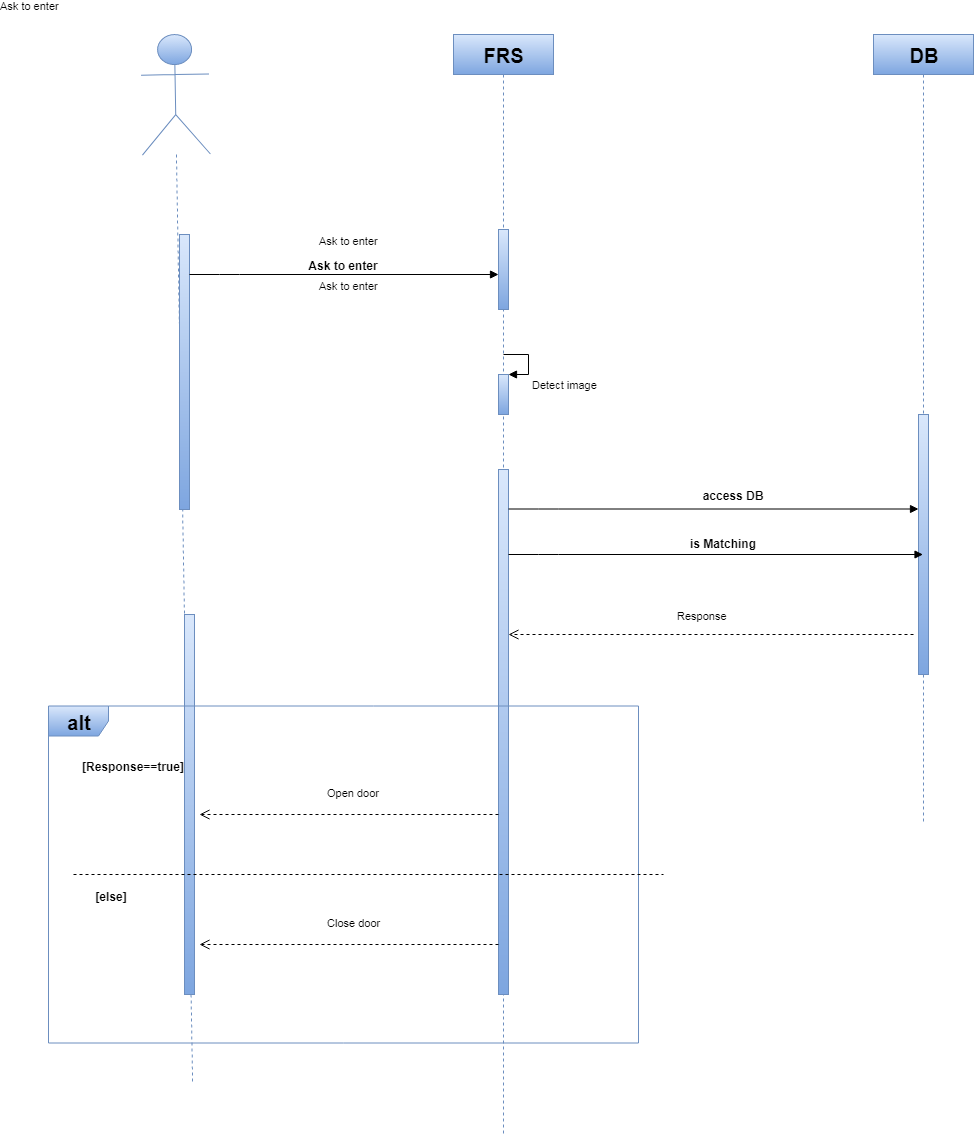

The diagram above was exported from draw.io. Its source (the exported page's mxGraphModel, read from the mxfile embedded in the PNG):
<mxGraphModel dx="1394" dy="715" grid="1" gridSize="10" guides="1" tooltips="1" connect="1" arrows="1" fold="1" page="1" pageScale="1" pageWidth="1654" pageHeight="2336" math="0" shadow="0">
  <root>
    <mxCell id="0" />
    <mxCell id="1" parent="0" />
    <mxCell id="MlusWLAsIllnB_ppTp-l-4" value="" style="shape=umlLifeline;participant=umlActor;perimeter=lifelinePerimeter;whiteSpace=wrap;html=1;container=1;collapsible=0;recursiveResize=0;verticalAlign=top;spacingTop=36;labelBackgroundColor=#ffffff;outlineConnect=0;rotation=-1;gradientColor=#7ea6e0;fillColor=#dae8fc;strokeColor=#6c8ebf;size=120;" vertex="1" parent="1">
      <mxGeometry x="196" y="80" width="68" height="1050" as="geometry" />
    </mxCell>
    <mxCell id="MlusWLAsIllnB_ppTp-l-7" value="" style="html=1;points=[];perimeter=orthogonalPerimeter;gradientColor=#7ea6e0;fillColor=#dae8fc;strokeColor=#6c8ebf;" vertex="1" parent="MlusWLAsIllnB_ppTp-l-4">
      <mxGeometry x="30" y="200" width="10" height="275" as="geometry" />
    </mxCell>
    <mxCell id="MlusWLAsIllnB_ppTp-l-23" value="" style="html=1;points=[];perimeter=orthogonalPerimeter;gradientColor=#7ea6e0;fillColor=#dae8fc;strokeColor=#6c8ebf;" vertex="1" parent="MlusWLAsIllnB_ppTp-l-4">
      <mxGeometry x="35" y="580" width="10" height="380" as="geometry" />
    </mxCell>
    <mxCell id="MlusWLAsIllnB_ppTp-l-5" value="&lt;b&gt;&lt;font style=&quot;font-size: 20px&quot;&gt;FRS&lt;/font&gt;&lt;/b&gt;" style="shape=umlLifeline;perimeter=lifelinePerimeter;whiteSpace=wrap;html=1;container=1;collapsible=0;recursiveResize=0;outlineConnect=0;gradientColor=#7ea6e0;fillColor=#dae8fc;strokeColor=#6c8ebf;" vertex="1" parent="1">
      <mxGeometry x="500" y="80" width="100" height="1100" as="geometry" />
    </mxCell>
    <mxCell id="MlusWLAsIllnB_ppTp-l-9" value="" style="html=1;points=[];perimeter=orthogonalPerimeter;gradientColor=#7ea6e0;fillColor=#dae8fc;strokeColor=#6c8ebf;" vertex="1" parent="MlusWLAsIllnB_ppTp-l-5">
      <mxGeometry x="45" y="195" width="10" height="80" as="geometry" />
    </mxCell>
    <mxCell id="MlusWLAsIllnB_ppTp-l-11" value="" style="html=1;points=[];perimeter=orthogonalPerimeter;gradientColor=#7ea6e0;fillColor=#dae8fc;strokeColor=#6c8ebf;" vertex="1" parent="MlusWLAsIllnB_ppTp-l-5">
      <mxGeometry x="45" y="340" width="10" height="40" as="geometry" />
    </mxCell>
    <mxCell id="MlusWLAsIllnB_ppTp-l-12" value="Detect image" style="edgeStyle=orthogonalEdgeStyle;html=1;align=left;spacingLeft=2;endArrow=block;rounded=0;entryX=1;entryY=0;" edge="1" target="MlusWLAsIllnB_ppTp-l-11" parent="MlusWLAsIllnB_ppTp-l-5">
      <mxGeometry x="0.3846" y="10" relative="1" as="geometry">
        <mxPoint x="50" y="320" as="sourcePoint" />
        <Array as="points">
          <mxPoint x="75" y="320" />
        </Array>
        <mxPoint as="offset" />
      </mxGeometry>
    </mxCell>
    <mxCell id="MlusWLAsIllnB_ppTp-l-16" value="" style="html=1;points=[];perimeter=orthogonalPerimeter;gradientColor=#7ea6e0;fillColor=#dae8fc;strokeColor=#6c8ebf;" vertex="1" parent="MlusWLAsIllnB_ppTp-l-5">
      <mxGeometry x="45" y="435" width="10" height="525" as="geometry" />
    </mxCell>
    <mxCell id="MlusWLAsIllnB_ppTp-l-6" value="&lt;b&gt;&lt;font style=&quot;font-size: 20px&quot;&gt;DB&lt;/font&gt;&lt;/b&gt;" style="shape=umlLifeline;perimeter=lifelinePerimeter;whiteSpace=wrap;html=1;container=1;collapsible=0;recursiveResize=0;outlineConnect=0;gradientColor=#7ea6e0;fillColor=#dae8fc;strokeColor=#6c8ebf;" vertex="1" parent="1">
      <mxGeometry x="920" y="80" width="100" height="790" as="geometry" />
    </mxCell>
    <mxCell id="MlusWLAsIllnB_ppTp-l-13" value="" style="html=1;points=[];perimeter=orthogonalPerimeter;gradientColor=#7ea6e0;fillColor=#dae8fc;strokeColor=#6c8ebf;" vertex="1" parent="MlusWLAsIllnB_ppTp-l-6">
      <mxGeometry x="45" y="380" width="10" height="260" as="geometry" />
    </mxCell>
    <mxCell id="MlusWLAsIllnB_ppTp-l-8" value="Ask to enter" style="html=1;verticalAlign=bottom;endArrow=block;" edge="1" parent="1" target="MlusWLAsIllnB_ppTp-l-9">
      <mxGeometry x="-1" y="305" width="80" relative="1" as="geometry">
        <mxPoint x="236" y="320" as="sourcePoint" />
        <mxPoint x="316" y="320" as="targetPoint" />
        <Array as="points">
          <mxPoint x="276" y="320" />
        </Array>
        <mxPoint x="-160" y="45" as="offset" />
      </mxGeometry>
    </mxCell>
    <mxCell id="MlusWLAsIllnB_ppTp-l-10" value="Ask to enter&#10;&#10;" style="text;align=center;fontStyle=1;verticalAlign=middle;spacingLeft=3;spacingRight=3;strokeColor=none;rotatable=0;points=[[0,0.5],[1,0.5]];portConstraint=eastwest;" vertex="1" parent="1">
      <mxGeometry x="350" y="313" width="80" height="26" as="geometry" />
    </mxCell>
    <mxCell id="MlusWLAsIllnB_ppTp-l-14" value="&lt;b&gt;&lt;font style=&quot;font-size: 20px&quot;&gt;alt&lt;/font&gt;&lt;/b&gt;" style="shape=umlFrame;whiteSpace=wrap;html=1;gradientColor=#7ea6e0;fillColor=#dae8fc;strokeColor=#6c8ebf;" vertex="1" parent="1">
      <mxGeometry x="95" y="751.5" width="590" height="337" as="geometry" />
    </mxCell>
    <mxCell id="MlusWLAsIllnB_ppTp-l-17" value="Ask to enter" style="html=1;verticalAlign=bottom;endArrow=block;" edge="1" parent="1" target="MlusWLAsIllnB_ppTp-l-13">
      <mxGeometry x="-1" y="305" width="80" relative="1" as="geometry">
        <mxPoint x="555" y="554.5" as="sourcePoint" />
        <mxPoint x="864" y="554.5" as="targetPoint" />
        <Array as="points">
          <mxPoint x="595" y="554.5" />
        </Array>
        <mxPoint x="-160" y="45" as="offset" />
      </mxGeometry>
    </mxCell>
    <mxCell id="MlusWLAsIllnB_ppTp-l-18" value="Ask to enter" style="html=1;verticalAlign=bottom;endArrow=block;" edge="1" parent="1" target="MlusWLAsIllnB_ppTp-l-6">
      <mxGeometry x="-1" y="305" width="80" relative="1" as="geometry">
        <mxPoint x="555" y="600" as="sourcePoint" />
        <mxPoint x="864" y="600" as="targetPoint" />
        <Array as="points">
          <mxPoint x="595" y="600" />
        </Array>
        <mxPoint x="-160" y="45" as="offset" />
      </mxGeometry>
    </mxCell>
    <mxCell id="MlusWLAsIllnB_ppTp-l-19" value="Response" style="html=1;verticalAlign=bottom;endArrow=open;dashed=1;endSize=8;" edge="1" parent="1" target="MlusWLAsIllnB_ppTp-l-16">
      <mxGeometry x="0.0396" y="-10" relative="1" as="geometry">
        <mxPoint x="960" y="680" as="sourcePoint" />
        <mxPoint x="880" y="680" as="targetPoint" />
        <mxPoint as="offset" />
      </mxGeometry>
    </mxCell>
    <mxCell id="MlusWLAsIllnB_ppTp-l-20" value="access DB" style="text;align=center;fontStyle=1;verticalAlign=middle;spacingLeft=3;spacingRight=3;strokeColor=none;rotatable=0;points=[[0,0.5],[1,0.5]];portConstraint=eastwest;" vertex="1" parent="1">
      <mxGeometry x="740" y="529" width="80" height="26" as="geometry" />
    </mxCell>
    <mxCell id="MlusWLAsIllnB_ppTp-l-21" value="is Matching" style="text;align=center;fontStyle=1;verticalAlign=middle;spacingLeft=3;spacingRight=3;strokeColor=none;rotatable=0;points=[[0,0.5],[1,0.5]];portConstraint=eastwest;" vertex="1" parent="1">
      <mxGeometry x="730" y="577" width="80" height="26" as="geometry" />
    </mxCell>
    <mxCell id="MlusWLAsIllnB_ppTp-l-25" value="[Response==true]" style="text;align=center;fontStyle=1;verticalAlign=middle;spacingLeft=3;spacingRight=3;strokeColor=none;rotatable=0;points=[[0,0.5],[1,0.5]];portConstraint=eastwest;" vertex="1" parent="1">
      <mxGeometry x="140" y="800" width="80" height="26" as="geometry" />
    </mxCell>
    <mxCell id="MlusWLAsIllnB_ppTp-l-26" value="" style="endArrow=none;dashed=1;html=1;" edge="1" parent="1">
      <mxGeometry width="50" height="50" relative="1" as="geometry">
        <mxPoint x="120" y="920" as="sourcePoint" />
        <mxPoint x="710" y="920" as="targetPoint" />
      </mxGeometry>
    </mxCell>
    <mxCell id="MlusWLAsIllnB_ppTp-l-32" value="Close door&lt;br&gt;&lt;br&gt;" style="html=1;verticalAlign=bottom;endArrow=open;dashed=1;endSize=8;" edge="1" parent="1">
      <mxGeometry x="-0.0301" relative="1" as="geometry">
        <mxPoint x="545" y="990" as="sourcePoint" />
        <mxPoint x="246" y="990" as="targetPoint" />
        <mxPoint as="offset" />
      </mxGeometry>
    </mxCell>
    <mxCell id="MlusWLAsIllnB_ppTp-l-33" value="[else]" style="text;align=center;fontStyle=1;verticalAlign=middle;spacingLeft=3;spacingRight=3;strokeColor=none;rotatable=0;points=[[0,0.5],[1,0.5]];portConstraint=eastwest;" vertex="1" parent="1">
      <mxGeometry x="118" y="930" width="80" height="26" as="geometry" />
    </mxCell>
    <mxCell id="MlusWLAsIllnB_ppTp-l-39" value="Open door&lt;br&gt;&lt;br&gt;" style="html=1;verticalAlign=bottom;endArrow=open;dashed=1;endSize=8;" edge="1" parent="1">
      <mxGeometry x="-0.0301" relative="1" as="geometry">
        <mxPoint x="545" y="860" as="sourcePoint" />
        <mxPoint x="246" y="860" as="targetPoint" />
        <mxPoint as="offset" />
      </mxGeometry>
    </mxCell>
  </root>
</mxGraphModel>